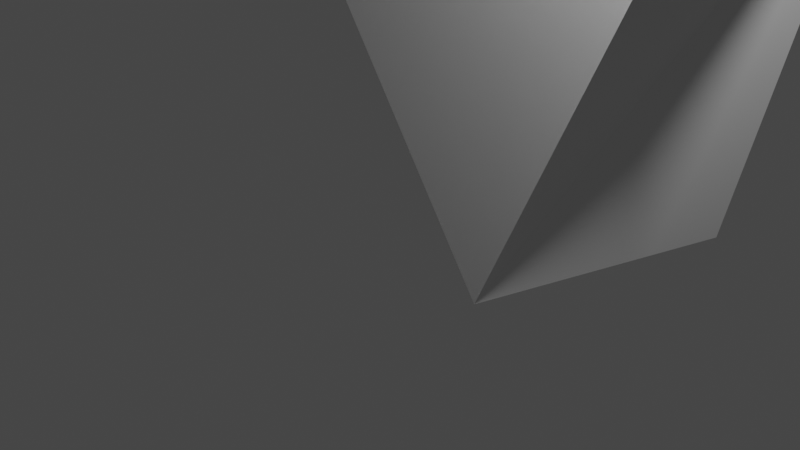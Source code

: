 # Source: compressedhuman.blend  (saved by Blender 3.6.11; exported with 4.5.12 LTS)
import bpy
from mathutils import Matrix  # noqa: F401  (used for matrix-valued properties, if any)

bpy.ops.wm.read_factory_settings(use_empty=True)
scene = bpy.context.scene
scene.name = 'Scene'

# ---- collections
col_collection = bpy.data.collections.new('Collection'); scene.collection.children.link(col_collection)

# ---- world
world_world = bpy.data.worlds.new('World'); scene.world = world_world
world_world.use_nodes = True; world_world.node_tree.nodes.clear()
_N = world_world.node_tree.nodes; _L = world_world.node_tree.links
n0 = _N.new('ShaderNodeOutputWorld'); n0.name = 'World Output'; n0.location = (300, 300)
n1 = _N.new('ShaderNodeBackground'); n1.name = 'Background'; n1.location = (10, 300)
n1.inputs[0].default_value = (0.05088, 0.05088, 0.05088, 1.0)
_L.new(n1.outputs[0], n0.inputs[0])
n0.is_active_output = True
world_world.color = (0.05088, 0.05088, 0.05088)
world_world.use_sun_shadow = False
world_world.sun_shadow_jitter_overblur = 0.0

# ---- cameras
cam_camera = bpy.data.cameras.new('Camera')
cam_camera.clip_end = 100.0
cam_camera.ortho_scale = 7.314

# ---- lights
light_light = bpy.data.lights.new('Light', 'POINT')
light_light.transmission_factor = 0.0
light_light.energy = 1000.0
light_light.shadow_soft_size = 0.1
light_light.shadow_maximum_resolution = 0.006
light_light.use_absolute_resolution = True

# ---- meshes
me_sphere = bpy.data.meshes.new('Sphere')
me_sphere.from_pydata([(-0.2057, 0.7557, 0.4245), (-0.08567, 0.8623, 0.1732), (0.03022, 0.8935, -0.1647), (0.08767, 0.8313, -0.4335), (-0.08695, 0.4017, -0.8659), (-0.0811, 0.4876, 0.7855), (0.2075, 0.643, 0.5959), (0.2729, 0.7781, 0.2914), (0.03725, 0.5891, -0.7652), (0.5759, 0.6331, 0.2433), (0.5018, 0.7275, -0.01863), (0.2283, 0.2705, -0.8873), (0.5108, 0.3924, 0.6504), (0.5919, 0.5587, -0.4622), (0.4037, 0.4485, -0.7329), (-0.04205, 0.1919, 0.8417), (0.3342, 0.3168, 0.7892), (0.7208, 0.3605, 0.4722), (0.8844, 0.313, -0.000256), (0.8762, 0.3141, -0.2363), (0.7684, 0.1225, -0.6336), (0.7071, 0.07188, 0.6231), (0.8903, -0.001556, 0.3511), (0.955, -0.1153, -0.08798), (0.8792, -0.123, -0.4708), (0.5588, 0.06688, -0.8137), (0.006858, 0.04388, -0.9254), (0.208, 0.168, 0.8445), (0.4373, -0.00978, 0.8109), (0.6622, -0.265, 0.6158), (0.8233, -0.2094, 0.4015), (0.6109, -0.4766, 0.1938), (0.797, -0.4146, -0.4281), (0.3836, -0.01589, -0.8834), (0.5807, -0.7986, -0.1473), (0.5272, -0.2895, -0.7933), (0.5312, -0.4798, 0.59), (0.5608, -0.6379, 0.3847), (0.5146, -0.7944, 0.09481), (0.4518, -0.8787, -0.3523), (0.4169, -0.6786, -0.5952), (0.1963, -0.8152, 0.3924), (0.2749, -0.9493, -0.08613), (0.103, -0.3019, -0.8848), (0.1484, -0.4297, 0.8028), (0.04528, -0.8185, 0.3119), (0.1222, -0.5727, -0.7683), (0.04977, -0.5985, 0.7121), (-0.2885, -0.6657, 0.2507), (-0.08964, -0.9496, -0.1796), (0.01811, -0.8975, -0.4716), (-0.3364, -0.517, 0.6819), (-0.2363, -0.8066, -0.5377), (-0.2334, -0.5643, -0.7341), (-0.2541, -0.6813, 0.5667), (-0.4948, -0.8313, -0.1778), (-0.6538, -0.6257, 0.2677), (-0.4274, -0.5829, -0.64), (-0.6811, -0.7025, -0.1138), (-0.6215, -0.242, 0.6716), (-0.6957, -0.53, 0.39), (-0.7698, -0.3978, -0.3363), (-0.3508, -0.2778, 0.7903), (-0.8869, -0.2139, 0.1012), (-0.625, -0.1993, -0.6859), (-0.374, -0.213, -0.824), (-0.04091, -0.1666, 0.8466), (-0.8566, -0.1019, 0.4163), (-0.8986, 0.1181, 0.106), (-0.8663, 0.01186, -0.317), (-0.7736, 0.4011, 0.3454), (-0.6058, 0.1566, -0.7174), (-0.2645, 0.02635, -0.878), (-0.6463, 0.1025, 0.6869), (-0.8031, 0.421, 0.01826), (-0.7531, 0.3462, -0.3985), (-0.5241, 0.4444, -0.6504), (-0.6044, 0.5633, 0.4046), (-0.5541, 0.7138, 0.02443), (-0.3238, 0.6511, -0.6044), (-0.4231, 0.187, 0.7846), (-0.3612, 0.8314, 0.1187), (-0.4624, 0.7312, -0.32), (-0.3123, 0.5716, 0.6634)], [], [(0, 6, 7), (8, 11, 4), (7, 10, 2), (10, 13, 3), (5, 27, 16), (7, 6, 9), (6, 12, 17), (10, 9, 18), (13, 20, 14), (25, 33, 11), (9, 17, 18), (16, 27, 28), (12, 21, 17), (17, 21, 22), (18, 23, 19), (19, 24, 20), (20, 24, 35), (26, 33, 43), (30, 31, 23), (27, 15, 66), (23, 32, 24), (28, 29, 21), (31, 34, 23), (30, 36, 37), (35, 43, 33), (31, 37, 38), (34, 39, 32), (44, 36, 29), (38, 41, 42), (16, 12, 6, 5), (44, 47, 36), (40, 46, 35), (39, 50, 40), (40, 50, 46), (41, 47, 54), (43, 53, 65), (48, 54, 56), (48, 56, 55), (52, 55, 57), (54, 51, 60), (53, 57, 65), (54, 60, 56), (55, 56, 58), (56, 60, 58), (62, 59, 51), (57, 61, 64), (60, 63, 58), (26, 65, 72), (59, 67, 60), (61, 63, 69), (59, 62, 73), (59, 73, 67), (66, 80, 62), (61, 69, 64), (64, 69, 71), (63, 67, 68), (70, 74, 68), (68, 74, 69), (72, 71, 4), (73, 80, 83), (71, 76, 4), (70, 77, 78), (74, 78, 82), (76, 82, 79), (78, 77, 81), (83, 0, 77), (4, 26, 72), (78, 81, 82), (82, 81, 2), (82, 2, 3), (0, 1, 81), (81, 1, 2), (83, 5, 6), (1, 0, 7), (1, 7, 2), (5, 15, 27), (4, 11, 26), (2, 10, 3), (10, 7, 9), (14, 8, 3, 13), (21, 12, 16, 28), (8, 14, 11), (9, 6, 17), (10, 18, 19), (10, 19, 13), (14, 25, 11), (14, 20, 25), (26, 11, 33), (13, 19, 20), (30, 22, 21, 29), (18, 17, 22), (18, 22, 23), (19, 23, 24), (25, 20, 35), (44, 28, 27, 66), (22, 30, 23), (33, 25, 35), (35, 24, 32), (23, 34, 32), (41, 37, 36, 47), (29, 28, 44), (30, 29, 36), (31, 30, 37), (34, 31, 38), (32, 39, 40), (35, 32, 40), (35, 46, 43), (38, 37, 41), (34, 38, 42), (34, 42, 39), (49, 42, 41, 45), (50, 39, 42, 49), (52, 53, 46, 50), (66, 62, 44), (41, 54, 45), (52, 50, 49, 55), (43, 46, 53), (45, 54, 48), (45, 48, 49), (49, 48, 55), (51, 47, 44, 62), (54, 47, 51), (26, 43, 65), (53, 52, 57), (57, 55, 58), (51, 59, 60), (65, 57, 64), (57, 58, 61), (61, 58, 63), (60, 67, 63), (62, 80, 73), (65, 64, 71), (72, 65, 71), (63, 68, 69), (67, 70, 68), (66, 15, 80), (67, 73, 70), (71, 69, 75), (69, 74, 75), (71, 75, 76), (70, 73, 77), (76, 75, 82), (77, 73, 83), (74, 70, 78), (75, 74, 82), (80, 5, 83), (76, 79, 4), (81, 77, 0), (5, 80, 15), (79, 82, 3), (4, 79, 8), (79, 3, 8), (0, 83, 6)])
_uv = me_sphere.uv_layers.new(name='UVMap')
_uv.uv.foreach_set('vector', [0.7928, 0.653, 0.7007, 0.715, 0.6996, 0.598, 0.7396, 0.2209, 0.6395, 0.125, 0.788, 0.1476, 0.6996, 0.598, 0.6563, 0.4886, 0.7449, 0.4627, 0.6563, 0.4886, 0.6229, 0.3492, 0.7357, 0.3574, 0.7681, 0.8125, 0.5915, 0.8907, 0.6132, 0.8125, 0.6996, 0.598, 0.7007, 0.715, 0.6341, 0.5834, 0.7007, 0.715, 0.6018, 0.75, 0.574, 0.6551, 0.6563, 0.4886, 0.6341, 0.5834, 0.5531, 0.5142, 0.6229, 0.3492, 0.5273, 0.2792, 0.633, 0.2272, 0.5191, 0.1875, 0.4947, 0.125, 0.6395, 0.125, 0.6341, 0.5834, 0.574, 0.6551, 0.5531, 0.5142, 0.6132, 0.8125, 0.5915, 0.8907, 0.4905, 0.8125, 0.6018, 0.75, 0.5107, 0.7192, 0.574, 0.6551, 0.574, 0.6551, 0.5107, 0.7192, 0.5, 0.6178, 0.5531, 0.5142, 0.4814, 0.4653, 0.5555, 0.4254, 0.5555, 0.4254, 0.4819, 0.3433, 0.5273, 0.2792, 0.5273, 0.2792, 0.4819, 0.3433, 0.4128, 0.2197, 0.7619, 0.03705, 0.4947, 0.125, 0.3047, 0.115, 0.4578, 0.6206, 0.4101, 0.5386, 0.4814, 0.4653, 0.5915, 0.8907, 0.4531, 1.0, 0.2398, 0.905, 0.4814, 0.4653, 0.4245, 0.3645, 0.4819, 0.3433, 0.4905, 0.8125, 0.441, 0.7122, 0.5107, 0.7192, 0.4101, 0.5386, 0.3557, 0.4375, 0.4814, 0.4653, 0.4578, 0.6206, 0.3729, 0.704, 0.3664, 0.6189, 0.4128, 0.2197, 0.3047, 0.115, 0.4947, 0.125, 0.4101, 0.5386, 0.3664, 0.6189, 0.3474, 0.5225, 0.3557, 0.4375, 0.3276, 0.375, 0.4245, 0.3645, 0.3081, 0.8125, 0.3729, 0.704, 0.441, 0.7122, 0.3474, 0.5225, 0.2917, 0.6377, 0.2979, 0.4678, 0.6132, 0.8125, 0.6018, 0.75, 0.7007, 0.715, 0.7681, 0.8125, 0.3081, 0.8125, 0.2671, 0.75, 0.3729, 0.704, 0.3388, 0.295, 0.288, 0.2128, 0.4128, 0.2197, 0.3276, 0.375, 0.25, 0.3444, 0.3388, 0.295, 0.3388, 0.295, 0.25, 0.3444, 0.288, 0.2128, 0.2917, 0.6377, 0.2671, 0.75, 0.1922, 0.6703, 0.3047, 0.115, 0.1931, 0.2196, 0.08636, 0.1609, 0.1892, 0.5583, 0.1922, 0.6703, 0.126, 0.5859, 0.1892, 0.5583, 0.126, 0.5859, 0.1657, 0.4399, 0.2017, 0.3179, 0.1657, 0.4399, 0.1435, 0.2765, 0.1922, 0.6703, 0.1632, 0.75, 0.09936, 0.6522, 0.1931, 0.2196, 0.1435, 0.2765, 0.08636, 0.1609, 0.1922, 0.6703, 0.09936, 0.6522, 0.126, 0.5859, 0.1657, 0.4399, 0.126, 0.5859, 0.1238, 0.4628, 0.126, 0.5859, 0.09936, 0.6522, 0.1238, 0.4628, 0.1176, 0.8188, 0.06412, 0.7399, 0.1632, 0.75, 0.1435, 0.2765, 0.07452, 0.3955, 0.04795, 0.2583, 0.09936, 0.6522, 0.04062, 0.5281, 0.1238, 0.4628, 0.1431, 0.03705, 0.08636, 0.1609, 0.01447, 0.1018, 0.06412, 0.7399, 0.01753, 0.6422, 0.09936, 0.6522, 0.07452, 0.3955, 0.04062, 0.5281, 0.001866, 0.3975, 0.06412, 0.7399, 0.1176, 0.8188, 0.0006145, 0.75, 0.06412, 0.7399, 0.0006145, 0.75, 0.01753, 0.6422, 0.2398, 0.905, 0.0, 0.8125, 0.1176, 0.8188, 0.07452, 0.3955, 0.001866, 0.3975, 0.04795, 0.2583, 0.04795, 0.2583, 0.001866, 0.3975, 0.0, 0.2352, 0.04062, 0.5281, 0.01753, 0.6422, 0.0, 0.5414, 0.9246, 0.617, 0.9238, 0.5033, 0.9827, 0.5382, 0.9827, 0.5382, 0.9238, 0.5033, 0.9975, 0.3975, 0.9698, 0.1018, 0.9631, 0.2352, 0.788, 0.1476, 0.9736, 0.7475, 0.9358, 0.8286, 0.8303, 0.7436, 0.9631, 0.2352, 0.8918, 0.2686, 0.788, 0.1476, 0.9246, 0.617, 0.8773, 0.6505, 0.8599, 0.5075, 0.9238, 0.5033, 0.8599, 0.5075, 0.8418, 0.396, 0.8918, 0.2686, 0.8418, 0.396, 0.8233, 0.2891, 0.8599, 0.5075, 0.8773, 0.6505, 0.8175, 0.5385, 0.8303, 0.7436, 0.7928, 0.653, 0.8773, 0.6505, 0.788, 0.1476, 0.7619, 0.03705, 0.9698, 0.1018, 0.8599, 0.5075, 0.8175, 0.5385, 0.8418, 0.396, 0.8418, 0.396, 0.8175, 0.5385, 0.7449, 0.4627, 0.8418, 0.396, 0.7449, 0.4627, 0.7357, 0.3574, 0.7928, 0.653, 0.7663, 0.5625, 0.8175, 0.5385, 0.8175, 0.5385, 0.7663, 0.5625, 0.7449, 0.4627, 0.8303, 0.7436, 0.7681, 0.8125, 0.7007, 0.715, 0.7663, 0.5625, 0.7928, 0.653, 0.6996, 0.598, 0.7663, 0.5625, 0.6996, 0.598, 0.7449, 0.4627, 0.7681, 0.8125, 0.7691, 0.9208, 0.5915, 0.8907, 0.788, 0.1476, 0.6395, 0.125, 0.7619, 0.03705, 0.7449, 0.4627, 0.6563, 0.4886, 0.7357, 0.3574, 0.6563, 0.4886, 0.6996, 0.598, 0.6341, 0.5834, 0.633, 0.2272, 0.7396, 0.2209, 0.7357, 0.3574, 0.6229, 0.3492, 0.5107, 0.7192, 0.6018, 0.75, 0.6132, 0.8125, 0.4905, 0.8125, 0.7396, 0.2209, 0.633, 0.2272, 0.6395, 0.125, 0.6341, 0.5834, 0.7007, 0.715, 0.574, 0.6551, 0.6563, 0.4886, 0.5531, 0.5142, 0.5555, 0.4254, 0.6563, 0.4886, 0.5555, 0.4254, 0.6229, 0.3492, 0.633, 0.2272, 0.5191, 0.1875, 0.6395, 0.125, 0.633, 0.2272, 0.5273, 0.2792, 0.5191, 0.1875, 0.7619, 0.03705, 0.6395, 0.125, 0.4947, 0.125, 0.6229, 0.3492, 0.5555, 0.4254, 0.5273, 0.2792, 0.4578, 0.6206, 0.5, 0.6178, 0.5107, 0.7192, 0.441, 0.7122, 0.5531, 0.5142, 0.574, 0.6551, 0.5, 0.6178, 0.5531, 0.5142, 0.5, 0.6178, 0.4814, 0.4653, 0.5555, 0.4254, 0.4814, 0.4653, 0.4819, 0.3433, 0.5191, 0.1875, 0.5273, 0.2792, 0.4128, 0.2197, 0.3081, 0.8125, 0.4905, 0.8125, 0.5915, 0.8907, 0.2398, 0.905, 0.5, 0.6178, 0.4578, 0.6206, 0.4814, 0.4653, 0.4947, 0.125, 0.5191, 0.1875, 0.4128, 0.2197, 0.4128, 0.2197, 0.4819, 0.3433, 0.4245, 0.3645, 0.4814, 0.4653, 0.3557, 0.4375, 0.4245, 0.3645, 0.2917, 0.6377, 0.3664, 0.6189, 0.3729, 0.704, 0.2671, 0.75, 0.441, 0.7122, 0.4905, 0.8125, 0.3081, 0.8125, 0.4578, 0.6206, 0.441, 0.7122, 0.3729, 0.704, 0.4101, 0.5386, 0.4578, 0.6206, 0.3664, 0.6189, 0.3557, 0.4375, 0.4101, 0.5386, 0.3474, 0.5225, 0.4245, 0.3645, 0.3276, 0.375, 0.3388, 0.295, 0.4128, 0.2197, 0.4245, 0.3645, 0.3388, 0.295, 0.4128, 0.2197, 0.288, 0.2128, 0.3047, 0.115, 0.3474, 0.5225, 0.3664, 0.6189, 0.2917, 0.6377, 0.3557, 0.4375, 0.3474, 0.5225, 0.2979, 0.4678, 0.3557, 0.4375, 0.2979, 0.4678, 0.3276, 0.375, 0.2395, 0.4426, 0.2979, 0.4678, 0.2917, 0.6377, 0.25, 0.6007, 0.25, 0.3444, 0.3276, 0.375, 0.2979, 0.4678, 0.2395, 0.4426, 0.2017, 0.3179, 0.1931, 0.2196, 0.288, 0.2128, 0.25, 0.3444, 0.2398, 0.905, 0.1176, 0.8188, 0.3081, 0.8125, 0.2917, 0.6377, 0.1922, 0.6703, 0.25, 0.6007, 0.2017, 0.3179, 0.25, 0.3444, 0.2395, 0.4426, 0.1657, 0.4399, 0.3047, 0.115, 0.288, 0.2128, 0.1931, 0.2196, 0.25, 0.6007, 0.1922, 0.6703, 0.1892, 0.5583, 0.25, 0.6007, 0.1892, 0.5583, 0.2395, 0.4426, 0.2395, 0.4426, 0.1892, 0.5583, 0.1657, 0.4399, 0.1632, 0.75, 0.2671, 0.75, 0.3081, 0.8125, 0.1176, 0.8188, 0.1922, 0.6703, 0.2671, 0.75, 0.1632, 0.75, 0.1431, 0.03705, 0.3047, 0.115, 0.08636, 0.1609, 0.1931, 0.2196, 0.2017, 0.3179, 0.1435, 0.2765, 0.1435, 0.2765, 0.1657, 0.4399, 0.1238, 0.4628, 0.1632, 0.75, 0.06412, 0.7399, 0.09936, 0.6522, 0.08636, 0.1609, 0.1435, 0.2765, 0.04795, 0.2583, 0.1435, 0.2765, 0.1238, 0.4628, 0.07452, 0.3955, 0.07452, 0.3955, 0.1238, 0.4628, 0.04062, 0.5281, 0.09936, 0.6522, 0.01753, 0.6422, 0.04062, 0.5281, 0.1176, 0.8188, 0.0, 0.8125, 0.0006145, 0.75, 0.08636, 0.1609, 0.04795, 0.2583, 0.0, 0.2352, 0.01447, 0.1018, 0.08636, 0.1609, 0.0, 0.2352, 0.04062, 0.5281, 0.0, 0.5414, 0.001866, 0.3975, 1.0, 0.6419, 0.9246, 0.617, 0.9827, 0.5382, 1.0, 0.91, 0.7691, 0.9208, 0.9358, 0.8286, 1.0, 0.6419, 0.9736, 0.7475, 0.9246, 0.617, 0.9631, 0.2352, 0.9975, 0.3975, 0.933, 0.3637, 0.9975, 0.3975, 0.9238, 0.5033, 0.933, 0.3637, 0.9631, 0.2352, 0.933, 0.3637, 0.8918, 0.2686, 0.9246, 0.617, 0.9736, 0.7475, 0.8773, 0.6505, 0.8918, 0.2686, 0.933, 0.3637, 0.8418, 0.396, 0.8773, 0.6505, 0.9736, 0.7475, 0.8303, 0.7436, 0.9238, 0.5033, 0.9246, 0.617, 0.8599, 0.5075, 0.933, 0.3637, 0.9238, 0.5033, 0.8418, 0.396, 0.9358, 0.8286, 0.7681, 0.8125, 0.8303, 0.7436, 0.8918, 0.2686, 0.8233, 0.2891, 0.788, 0.1476, 0.8175, 0.5385, 0.8773, 0.6505, 0.7928, 0.653, 0.7681, 0.8125, 0.9358, 0.8286, 0.7691, 0.9208, 0.8233, 0.2891, 0.8418, 0.396, 0.7357, 0.3574, 0.788, 0.1476, 0.8233, 0.2891, 0.7396, 0.2209, 0.8233, 0.2891, 0.7357, 0.3574, 0.7396, 0.2209, 0.7928, 0.653, 0.8303, 0.7436, 0.7007, 0.715])
me_sphere.update()
me_cube_001 = bpy.data.meshes.new('Cube.001')
me_cube_001.from_pydata([(0.2634, -1.0, -1.155), (-1.291, -1.0, 1.0), (-0.8262, 1.0, -1.0), (-1.291, 1.0, 1.0), (1.291, -1.0, 1.0), (0.8262, 1.0, -1.0), (1.291, 1.0, 1.0)], [], [(2, 0, 1, 3), (5, 0, 2), (5, 2, 3, 6), (0, 5, 6, 4), (4, 6, 3, 1), (4, 1, 0)])
_uv = me_cube_001.uv_layers.new(name='UVMap')
_uv.uv.foreach_set('vector', [0.375, 0.25, 0.375, 0.0, 0.625, 0.0, 0.625, 0.25, 0.375, 0.5, 0.2899, 0.75, 0.125, 0.5, 0.375, 0.5, 0.375, 0.25, 0.625, 0.25, 0.625, 0.5, 0.2899, 0.75, 0.375, 0.5, 0.625, 0.5, 0.625, 0.75, 0.625, 0.75, 0.625, 0.5, 0.875, 0.5, 0.875, 0.75, 0.625, 0.75, 0.625, 1.0, 0.375, 0.8351])
me_cube_001.update()

# ---- objects
ob_light = bpy.data.objects.new('Light', light_light)
ob_camera = bpy.data.objects.new('Camera', cam_camera)
ob_sphere = bpy.data.objects.new('Sphere', me_sphere)
ob_cube = bpy.data.objects.new('Cube', me_cube_001)

# ---- transforms, parenting, visibility, modifiers, constraints
ob_light.location = (2.812, 1.005, 5.904)
ob_light.rotation_euler = (0.6503, 0.05522, 1.866)
ob_light.lock_rotations_4d = False
ob_light.empty_display_type = 'ARROWS'
ob_light.color = (0.0, 0.0, 0.0, 0.0)
ob_light.lineart.crease_threshold = 0.0
ob_camera.location = (7.359, -6.926, 4.958)
ob_camera.rotation_euler = (1.109, 0.0, 0.8149)
ob_camera.lock_rotations_4d = False
ob_camera.empty_display_type = 'ARROWS'
ob_camera.color = (0.0, 0.0, 0.0, 0.0)
ob_camera.display_type = 'WIRE'
ob_camera.lineart.crease_threshold = 0.0
ob_sphere.location = (-1.264, 0.0, 5.748)
ob_sphere.rotation_euler = (0.0, -0.0, 3.148)
ob_sphere.scale = (1.667, 1.804, 2.039)
ob_cube.location = (-1.194, 3.215, 1.185)
ob_cube.scale = (2.571, 1.476, 2.698)

# ---- collection membership
col_collection.objects.link(ob_light)
col_collection.objects.link(ob_camera)
col_collection.objects.link(ob_sphere)
col_collection.objects.link(ob_cube)

# ---- scene / render settings (as saved in the file)
scene.camera = ob_camera
scene.frame_start = 1; scene.frame_end = 250; scene.frame_set(1)
scene.render.engine = 'BLENDER_EEVEE_NEXT'
scene.cycles.sampling_pattern = 'TABULATED_SOBOL'
scene.view_settings.view_transform = 'Filmic'
bpy.context.view_layer.update()
